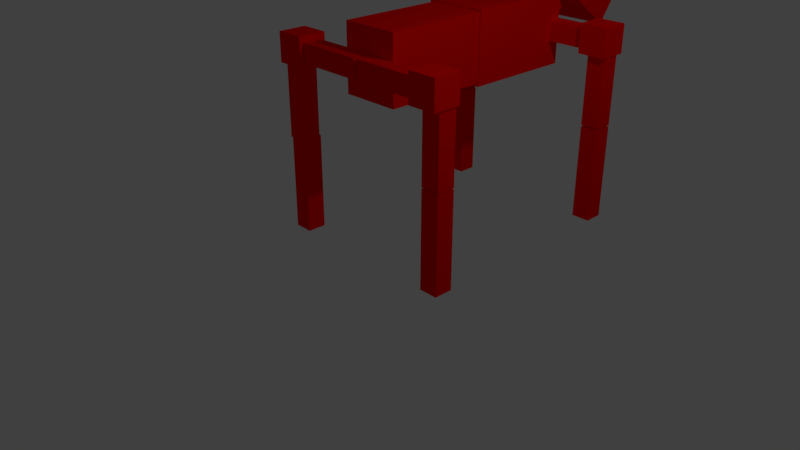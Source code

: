 # Source: Dog.blend  (saved by Blender 2.78.0; exported with 4.5.12 LTS)
import bpy
from mathutils import Matrix  # noqa: F401  (used for matrix-valued properties, if any)

bpy.ops.wm.read_factory_settings(use_empty=True)
scene = bpy.context.scene
scene.name = 'Scene'

# ---- collections
col_collection_1 = bpy.data.collections.new('Collection 1'); scene.collection.children.link(col_collection_1)
col_collection_5 = bpy.data.collections.new('Collection 5'); scene.collection.children.link(col_collection_5)

# ---- materials (node trees are filled in below, after node groups)
mat_red = bpy.data.materials.new('Red')
mat_red.alpha_threshold = 0.0
mat_red.use_transparent_shadow = False
mat_red.diffuse_color = (1.0, 0.001263, 0.0, 1.0)
mat_red.roughness = 0.5
mat_material_005 = bpy.data.materials.new('Material.005')
mat_material_005.alpha_threshold = 0.0
mat_material_005.use_transparent_shadow = False
mat_material_005.diffuse_color = (1.0, 0.001263, 0.0, 1.0)
mat_material_005.roughness = 0.5
mat_material_004 = bpy.data.materials.new('Material.004')
mat_material_004.alpha_threshold = 0.0
mat_material_004.use_transparent_shadow = False
mat_material_004.diffuse_color = (1.0, 0.001263, 0.0, 1.0)
mat_material_004.roughness = 0.5
mat_material_002 = bpy.data.materials.new('Material.002')
mat_material_002.alpha_threshold = 0.0
mat_material_002.use_transparent_shadow = False
mat_material_002.diffuse_color = (1.0, 0.001263, 0.0, 1.0)
mat_material_002.roughness = 0.5
mat_material_003 = bpy.data.materials.new('Material.003')
mat_material_003.alpha_threshold = 0.0
mat_material_003.use_transparent_shadow = False
mat_material_003.diffuse_color = (1.0, 0.001263, 0.0, 1.0)
mat_material_003.roughness = 0.5

# ---- material node trees

# ---- world
world_world = bpy.data.worlds.new('World'); scene.world = world_world
world_world.color = (0.05088, 0.05088, 0.05088)
world_world.use_sun_shadow = False
world_world.sun_shadow_jitter_overblur = 0.0
world_world.cycles.sampling_method = 'MANUAL'

# ---- cameras
cam_camera = bpy.data.cameras.new('Camera')
cam_camera.clip_end = 100.0
cam_camera.lens = 35.0
cam_camera.sensor_width = 32.0
cam_camera.sensor_height = 18.0
cam_camera.ortho_scale = 7.314
cam_camera.dof.focus_distance = 0.0
cam_camera.dof.aperture_fstop = 128.0

# ---- lights
light_lamp = bpy.data.lights.new('Lamp', 'POINT')
light_lamp.transmission_factor = 0.0
light_lamp.cutoff_distance = 30.0
light_lamp.energy = 100.0
light_lamp.shadow_buffer_clip_start = 1.001
light_lamp.shadow_soft_size = 0.1
light_lamp.shadow_maximum_resolution = 0.006
light_lamp.use_absolute_resolution = True

# ---- meshes
me_cube_015 = bpy.data.meshes.new('Cube.015')
me_cube_015.from_pydata([(-0.8428, 24.53, -10.3), (-1.222, 23.4, -10.3), (-1.281, 27.83, -10.3), (-1.66, 26.7, -10.3), (-0.8428, 24.53, -8.182), (-1.222, 23.4, -8.182), (-1.281, 27.83, -8.182), (-1.66, 26.7, -8.182), (-1.823, 23.99, -12.49), (-2.935, 27.79, -12.49), (-0.7227, 31.21, -12.49), (-1.835, 35.02, -12.49), (-1.823, 23.99, -5.993), (-2.935, 27.79, -5.993), (-0.7227, 31.21, -5.993), (-1.835, 35.02, -5.993), (-0.5741, 21.72, -1.902), (-1.215, 21.72, -1.902), (-0.5741, 24.75, -1.902), (-1.215, 24.75, -1.902), (-0.5741, 21.72, 1.132), (-1.215, 21.72, 1.132), (-0.5741, 24.75, 1.132), (-1.215, 24.75, 1.132), (-0.6613, -1.299, -16.47), (-1.083, -1.299, -16.47), (-0.6613, 0.7015, -16.47), (-1.083, 0.7015, -16.47), (-0.6613, -1.299, -9.409), (-1.083, -1.299, -9.409), (-0.6613, 0.7015, -9.409), (-1.083, 0.7015, -9.409), (-0.1613, 0.457, -12.34), (-1.625, 0.457, -12.34), (-0.1613, 11.73, -12.34), (-1.625, 11.73, -12.34), (-0.1613, 0.457, -6.148), (-1.625, 0.457, -6.148), (-0.1613, 11.73, -6.148), (-1.625, 11.73, -6.148), (-0.1099, 11.45, -12.55), (-1.676, 11.45, -12.55), (-0.1099, 23.51, -12.55), (-1.676, 23.51, -12.55), (-0.1099, 11.45, -5.93), (-1.676, 11.45, -5.93), (-0.1099, 23.51, -5.93), (-1.676, 23.51, -5.93), (-0.6613, -1.299, -9.076), (-1.083, -1.299, -9.076), (-0.6613, 0.7015, -9.076), (-1.083, 0.7015, -9.076), (-0.6613, -1.299, -2.015), (-1.083, -1.299, -2.015), (-0.6613, 0.7015, -2.015), (-1.083, 0.7015, -2.015), (-0.6613, 22.14, -9.076), (-1.083, 22.14, -9.076), (-0.6613, 24.14, -9.076), (-1.083, 24.14, -9.076), (-0.6613, 22.14, -2.015), (-1.083, 22.14, -2.015), (-0.6613, 24.14, -2.015), (-1.083, 24.14, -2.015), (-0.6613, 22.14, -16.47), (-1.083, 22.14, -16.47), (-0.6613, 24.14, -16.47), (-1.083, 24.14, -16.47), (-0.6613, 22.14, -9.409), (-1.083, 22.14, -9.409), (-0.6613, 24.14, -9.409), (-1.083, 24.14, -9.409), (-1.01, 22.14, -1.0), (-1.01, 22.14, 1.0), (-1.01, 24.14, -1.0), (-1.01, 24.14, 1.0), (0.9904, 22.14, -1.0), (0.9904, 22.14, 1.0), (0.9904, 24.14, -1.0), (0.9904, 24.14, 1.0), (1.026, 22.14, -1.0), (1.026, 22.14, 1.0), (1.026, 24.14, -1.0), (1.026, 24.14, 1.0), (3.169, 22.14, -1.0), (3.169, 22.14, 1.0), (3.169, 24.14, -1.0), (3.169, 24.14, 1.0), (-1.0, 22.14, -19.48), (-1.0, 22.14, -17.48), (-1.0, 24.14, -19.48), (-1.0, 24.14, -17.48), (1.0, 22.14, -19.48), (1.0, 22.14, -17.48), (1.0, 24.14, -19.48), (1.0, 24.14, -17.48), (1.026, 22.14, -19.48), (1.026, 22.14, -17.48), (1.026, 24.14, -19.48), (1.026, 24.14, -17.48), (3.169, 22.14, -19.48), (3.169, 22.14, -17.48), (3.169, 24.14, -19.48), (3.169, 24.14, -17.48), (-0.9356, -1.155, -19.5), (-0.9356, -1.155, -17.5), (-0.9356, 0.8446, -19.5), (-0.9356, 0.8446, -17.5), (1.064, -1.155, -19.5), (1.064, -1.155, -17.5), (1.064, 0.8446, -19.5), (1.064, 0.8446, -17.5), (1.026, -1.0, -19.48), (1.026, -1.0, -17.48), (1.026, 1.0, -19.48), (1.026, 1.0, -17.48), (3.169, -1.0, -19.48), (3.169, -1.0, -17.48), (3.169, 1.0, -19.48), (3.169, 1.0, -17.48), (-1.0, -1.0, -1.0), (-1.0, -1.0, 1.0), (-1.0, 1.0, -1.0), (-1.0, 1.0, 1.0), (1.0, -1.0, -1.0), (1.0, -1.0, 1.0), (1.0, 1.0, -1.0), (1.0, 1.0, 1.0), (1.026, -1.0, -1.0), (1.026, -1.0, 1.0), (1.026, 1.0, -1.0), (1.026, 1.0, 1.0), (3.169, -1.0, -1.0), (3.169, -1.0, 1.0), (3.169, 1.0, -1.0), (3.169, 1.0, 1.0), (-0.5741, 21.72, -19.62), (-1.215, 21.72, -19.62), (-0.5741, 24.75, -19.62), (-1.215, 24.75, -19.62), (-0.5741, 21.72, -16.58), (-1.215, 21.72, -16.58), (-0.5741, 24.75, -16.58), (-1.215, 24.75, -16.58), (-0.5741, -1.766, -19.62), (-1.215, -1.766, -19.62), (-0.5741, 1.268, -19.62), (-1.215, 1.268, -19.62), (-0.5741, -1.766, -16.58), (-1.215, -1.766, -16.58), (-0.5741, 1.268, -16.58), (-1.215, 1.268, -16.58), (-0.5741, -1.766, -1.902), (-1.215, -1.766, -1.902), (-0.5741, 1.268, -1.902), (-1.215, 1.268, -1.902), (-0.5741, -1.766, 1.132), (-1.215, -1.766, 1.132), (-0.5741, 1.268, 1.132), (-1.215, 1.268, 1.132)], [], [(0, 1, 3, 2), (2, 3, 7, 6), (6, 7, 5, 4), (4, 5, 1, 0), (2, 6, 4, 0), (7, 3, 1, 5), (8, 9, 11, 10), (10, 11, 15, 14), (14, 15, 13, 12), (12, 13, 9, 8), (10, 14, 12, 8), (15, 11, 9, 13), (16, 17, 19, 18), (18, 19, 23, 22), (22, 23, 21, 20), (20, 21, 17, 16), (18, 22, 20, 16), (23, 19, 17, 21), (24, 25, 27, 26), (26, 27, 31, 30), (30, 31, 29, 28), (28, 29, 25, 24), (26, 30, 28, 24), (31, 27, 25, 29), (32, 33, 35, 34), (34, 35, 39, 38), (38, 39, 37, 36), (36, 37, 33, 32), (34, 38, 36, 32), (39, 35, 33, 37), (40, 41, 43, 42), (42, 43, 47, 46), (46, 47, 45, 44), (44, 45, 41, 40), (42, 46, 44, 40), (47, 43, 41, 45), (48, 49, 51, 50), (50, 51, 55, 54), (54, 55, 53, 52), (52, 53, 49, 48), (50, 54, 52, 48), (55, 51, 49, 53), (56, 57, 59, 58), (58, 59, 63, 62), (62, 63, 61, 60), (60, 61, 57, 56), (58, 62, 60, 56), (63, 59, 57, 61), (64, 65, 67, 66), (66, 67, 71, 70), (70, 71, 69, 68), (68, 69, 65, 64), (66, 70, 68, 64), (71, 67, 65, 69), (72, 73, 75, 74), (74, 75, 79, 78), (78, 79, 77, 76), (76, 77, 73, 72), (74, 78, 76, 72), (79, 75, 73, 77), (80, 81, 83, 82), (82, 83, 87, 86), (86, 87, 85, 84), (84, 85, 81, 80), (82, 86, 84, 80), (87, 83, 81, 85), (88, 89, 91, 90), (90, 91, 95, 94), (94, 95, 93, 92), (92, 93, 89, 88), (90, 94, 92, 88), (95, 91, 89, 93), (96, 97, 99, 98), (98, 99, 103, 102), (102, 103, 101, 100), (100, 101, 97, 96), (98, 102, 100, 96), (103, 99, 97, 101), (104, 105, 107, 106), (106, 107, 111, 110), (110, 111, 109, 108), (108, 109, 105, 104), (106, 110, 108, 104), (111, 107, 105, 109), (112, 113, 115, 114), (114, 115, 119, 118), (118, 119, 117, 116), (116, 117, 113, 112), (114, 118, 116, 112), (119, 115, 113, 117), (120, 121, 123, 122), (122, 123, 127, 126), (126, 127, 125, 124), (124, 125, 121, 120), (122, 126, 124, 120), (127, 123, 121, 125), (128, 129, 131, 130), (130, 131, 135, 134), (134, 135, 133, 132), (132, 133, 129, 128), (130, 134, 132, 128), (135, 131, 129, 133), (136, 137, 139, 138), (138, 139, 143, 142), (142, 143, 141, 140), (140, 141, 137, 136), (138, 142, 140, 136), (143, 139, 137, 141), (144, 145, 147, 146), (146, 147, 151, 150), (150, 151, 149, 148), (148, 149, 145, 144), (146, 150, 148, 144), (151, 147, 145, 149), (152, 153, 155, 154), (154, 155, 159, 158), (158, 159, 157, 156), (156, 157, 153, 152), (154, 158, 156, 152), (159, 155, 153, 157)])
me_cube_015.polygons.foreach_set('material_index', [0, 0, 0, 0, 0, 0, 0, 0, 0, 0, 0, 0, 1, 1, 1, 1, 1, 1, 1, 1, 1, 1, 1, 1, 1, 1, 1, 1, 1, 1, 1, 1, 1, 1, 1, 1, 1, 1, 1, 1, 1, 1, 1, 1, 1, 1, 1, 1, 1, 1, 1, 1, 1, 1, 1, 1, 1, 1, 1, 1, 1, 1, 1, 1, 1, 1, 1, 1, 1, 1, 1, 1, 1, 1, 1, 1, 1, 1, 1, 1, 1, 1, 1, 1, 1, 1, 1, 1, 1, 1, 1, 1, 1, 1, 1, 1, 1, 1, 1, 1, 1, 1, 2, 2, 2, 2, 2, 2, 3, 3, 3, 3, 3, 3, 4, 4, 4, 4, 4, 4])
me_cube_015.materials.append(mat_red)
me_cube_015.materials.append(mat_material_005)
me_cube_015.materials.append(mat_material_004)
me_cube_015.materials.append(mat_material_002)
me_cube_015.materials.append(mat_material_003)
me_cube_015.use_remesh_preserve_volume = False
me_cube_015.use_remesh_preserve_attributes = False
me_cube_015.use_mirror_vertex_groups = False
me_cube_015.update()
arm_armature = bpy.data.armatures.new('Armature')  # bones are not reproduced

# ---- objects
ob_lamp = bpy.data.objects.new('Lamp', light_lamp)
ob_camera = bpy.data.objects.new('Camera', cam_camera)
ob_armature = bpy.data.objects.new('Armature', arm_armature)
ob_cube_013 = bpy.data.objects.new('Cube.013', me_cube_015)

# ---- transforms, parenting, visibility, modifiers, constraints
ob_lamp.parent = ob_armature
ob_lamp.location = (4.076, 1.005, 5.904)
ob_lamp.rotation_euler = (0.6503, 0.05522, 1.866)
ob_lamp.lock_rotations_4d = False
ob_lamp.empty_display_type = 'ARROWS'
ob_lamp.color = (0.0, 0.0, 0.0, 0.0)
ob_lamp.lineart.crease_threshold = 0.0
ob_camera.parent = ob_armature
ob_camera.location = (7.481, -6.508, 5.344)
ob_camera.rotation_euler = (1.109, 0.0, 0.8149)
ob_camera.lock_rotations_4d = False
ob_camera.empty_display_type = 'ARROWS'
ob_camera.color = (0.0, 0.0, 0.0, 0.0)
ob_camera.display_type = 'WIRE'
ob_camera.lineart.crease_threshold = 0.0
ob_armature.location = (0.0, 0.0, 0.0)
ob_armature.show_in_front = True
ob_armature.lineart.crease_threshold = 0.0
ob_cube_013.parent = ob_armature
ob_cube_013.location = (1.2, -0.001784, 1.93)
ob_cube_013.rotation_euler = (-0.0, 1.571, 0.0)
ob_cube_013.scale = (0.6151, 0.1298, 0.1298)
ob_cube_013.lineart.crease_threshold = 0.0
_vg = ob_cube_013.vertex_groups.new(name='Pelvis')
for _i, _w in zip([28, 29, 30, 31, 32, 33, 34, 35, 36, 37, 38, 39], [0.03928, 0.1611, 0.1309, 0.8699, 0.7973, 0.2064, 0.9743, 0.9537, 0.2148, 0.8034, 0.9501, 0.9763]): _vg.add([_i], _w, 'REPLACE')
_vg = ob_cube_013.vertex_groups.new(name='Chest')
for _i, _w in zip([40, 41, 42, 43, 44, 45, 46, 47, 56, 57, 58, 59, 68, 69, 70], [0.9282, 0.9279, 0.04878, 0.05401, 0.9239, 0.9333, 0.06108, 0.03628, 0.8194, 0.9332, 0.1324, 0.1388, 0.8646, 0.8899, 0.1603]): _vg.add([_i], _w, 'REPLACE')
_vg = ob_cube_013.vertex_groups.new(name='Shoulder.l')
for _i, _w in zip([40, 41, 42, 43, 46, 47, 64, 65, 66, 67, 68, 70], [0.05653, 0.05609, 0.8553, 0.8316, 0.1264, 0.0857, 0.9749, 0.9846, 0.9879, 0.9803, 0.1011, 0.6571]): _vg.add([_i], _w, 'REPLACE')
_vg = ob_cube_013.vertex_groups.new(name='Joint.fl')
for _i, _w in zip([88, 89, 90, 91, 136, 137, 138, 139, 140, 141, 142, 143], [0.5345, 0.9514, 0.5284, 0.9447, 1.0, 1.0, 1.0, 1.0, 1.0, 1.0, 1.0, 1.0]): _vg.add([_i], _w, 'REPLACE')
_vg = ob_cube_013.vertex_groups.new(name='UpperFrontleg.l')
for _i, _w in zip([88, 89, 90, 91, 92, 93, 94, 95, 136, 137, 138, 139, 140, 141, 142, 143], [0.4655, 0.04712, 0.4716, 0.05532, 0.9936, 0.9884, 0.9924, 0.99, 0.0, 0.0, 0.0, 0.0, 0.0, 0.0, 0.0, 0.0]): _vg.add([_i], _w, 'REPLACE')
_vg = ob_cube_013.vertex_groups.new(name='LowerFrontleg.l')
_vg.add([96, 97, 98, 99, 100, 101, 102, 103], 1.0, 'REPLACE')
_vg = ob_cube_013.vertex_groups.new(name='Shoulder.r')
for _i, _w in zip([42, 43, 44, 45, 46, 47, 56, 57, 58, 59, 60, 61, 62, 63], [0.09534, 0.1144, 0.05809, 0.05308, 0.8125, 0.8712, 0.1806, 0.06682, 0.8676, 0.8612, 0.9828, 0.9826, 0.9931, 0.996]): _vg.add([_i], _w, 'REPLACE')
_vg = ob_cube_013.vertex_groups.new(name='Joint.fr')
for _i, _w in zip([16, 17, 18, 19, 20, 21, 22, 23, 72, 73, 74, 75], [1.0, 1.0, 1.0, 1.0, 1.0, 1.0, 1.0, 1.0, 0.9472, 0.5279, 0.9494, 0.5352]): _vg.add([_i], _w, 'REPLACE')
_vg = ob_cube_013.vertex_groups.new(name='UpperFrontleg.r')
for _i, _w in zip([16, 17, 18, 19, 20, 21, 22, 23, 72, 73, 74, 75, 76, 77, 78, 79], [0.0, 0.0, 0.0, 0.0, 0.0, 0.0, 0.0, 0.0, 0.0528, 0.4721, 0.05059, 0.4648, 0.9902, 0.9926, 0.9881, 0.9934]): _vg.add([_i], _w, 'REPLACE')
_vg = ob_cube_013.vertex_groups.new(name='LowerFrontleg.r')
_vg.add([80, 81, 82, 83, 84, 85, 86, 87], 1.0, 'REPLACE')
_vg = ob_cube_013.vertex_groups.new(name='Head')
for _i, _w in zip([0, 1, 2, 3, 4, 5, 6, 7, 8, 9, 10, 11, 12, 13, 14, 15, 68, 69, 70, 71], [1.0, 1.0, 1.0, 1.0, 1.0, 1.0, 1.0, 1.0, 1.0, 1.0, 1.0, 1.0, 1.0, 1.0, 1.0, 1.0, 0.01872, 0.08911, 0.1826, 0.9699]): _vg.add([_i], _w, 'REPLACE')
_vg = ob_cube_013.vertex_groups.new(name='Hip.L')
for _i, _w in zip([24, 25, 26, 27, 28, 29, 30, 31, 32, 33, 35, 37], [0.9973, 0.9953, 0.9967, 0.9876, 0.9554, 0.8389, 0.8691, 0.1301, 0.09458, 0.7732, 0.03453, 0.1062]): _vg.add([_i], _w, 'REPLACE')
_vg = ob_cube_013.vertex_groups.new(name='Joint.bl')
for _i, _w in zip([104, 105, 106, 107, 144, 145, 146, 147, 148, 149, 150, 151], [0.5347, 0.9465, 0.5288, 0.9464, 1.0, 1.0, 1.0, 1.0, 1.0, 1.0, 1.0, 1.0]): _vg.add([_i], _w, 'REPLACE')
_vg = ob_cube_013.vertex_groups.new(name='UpperBackleg.l')
for _i, _w in zip([104, 105, 106, 107, 108, 109, 110, 111, 144, 145, 146, 147, 148, 149, 150, 151], [0.4653, 0.05351, 0.4712, 0.05358, 0.9934, 0.9879, 0.9924, 0.9903, 0.0, 0.0, 0.0, 0.0, 0.0, 0.0, 0.0, 0.0]): _vg.add([_i], _w, 'REPLACE')
_vg = ob_cube_013.vertex_groups.new(name='LowerBackleg.l')
_vg.add([112, 113, 114, 115, 116, 117, 118, 119], 1.0, 'REPLACE')
_vg = ob_cube_013.vertex_groups.new(name='Hip.r')
for _i, _w in zip([32, 36, 37, 38, 48, 49, 50, 51, 52, 53, 54, 55], [0.1081, 0.7636, 0.09042, 0.04105, 1.0, 1.0, 1.0, 1.0, 1.0, 1.0, 1.0, 1.0]): _vg.add([_i], _w, 'REPLACE')
_vg = ob_cube_013.vertex_groups.new(name='Joint.br')
for _i, _w in zip([120, 121, 122, 123, 152, 153, 154, 155, 156, 157, 158, 159], [0.9439, 0.5292, 0.949, 0.5341, 1.0, 1.0, 1.0, 1.0, 1.0, 1.0, 1.0, 1.0]): _vg.add([_i], _w, 'REPLACE')
_vg = ob_cube_013.vertex_groups.new(name='UpperBackleg.r')
for _i, _w in zip([120, 121, 122, 123, 124, 125, 126, 127, 152, 153, 154, 155, 156, 157, 158, 159], [0.05609, 0.4708, 0.05102, 0.4659, 0.9901, 0.9922, 0.9881, 0.9936, 0.0, 0.0, 0.0, 0.0, 0.0, 0.0, 0.0, 0.0]): _vg.add([_i], _w, 'REPLACE')
_vg = ob_cube_013.vertex_groups.new(name='LowerBackleg.r')
for _i, _w in zip([8, 9, 10, 11, 12, 13, 14, 15, 16, 17, 18, 19, 20, 21, 22, 23, 128, 129, 130, 131, 132, 133, 134, 135, 136, 137, 138, 139, 140, 141, 142, 143], [0.0, 0.0, 0.0, 0.0, 0.0, 0.0, 0.0, 0.0, 0.0, 0.0, 0.0, 0.0, 0.0, 0.0, 0.0, 0.0, 1.0, 1.0, 1.0, 1.0, 1.0, 1.0, 1.0, 1.0, 0.0, 0.0, 0.0, 0.0, 0.0, 0.0, 0.0, 0.0]): _vg.add([_i], _w, 'REPLACE')
_m = ob_cube_013.modifiers.new('Armature', 'ARMATURE')
_m.object = ob_armature

# ---- collection membership
col_collection_1.objects.link(ob_lamp)
col_collection_1.objects.link(ob_camera)
col_collection_5.objects.link(ob_armature)
col_collection_5.objects.link(ob_cube_013)

# ---- scene / render settings (as saved in the file)
scene.camera = ob_camera
scene.frame_start = 1; scene.frame_end = 250; scene.frame_set(2)
scene.render.engine = 'BLENDER_EEVEE_NEXT'
scene.render.resolution_percentage = 50
scene.render.dither_intensity = 0.0
scene.cycles.use_denoising = False
scene.cycles.samples = 128
scene.cycles.sampling_pattern = 'TABULATED_SOBOL'
scene.cycles.light_sampling_threshold = 0.0
scene.cycles.use_adaptive_sampling = False
scene.cycles.use_light_tree = False
scene.cycles.blur_glossy = 0.0
scene.cycles.sample_clamp_indirect = 0.0
scene.view_settings.view_transform = 'Standard'
bpy.context.view_layer.update()

